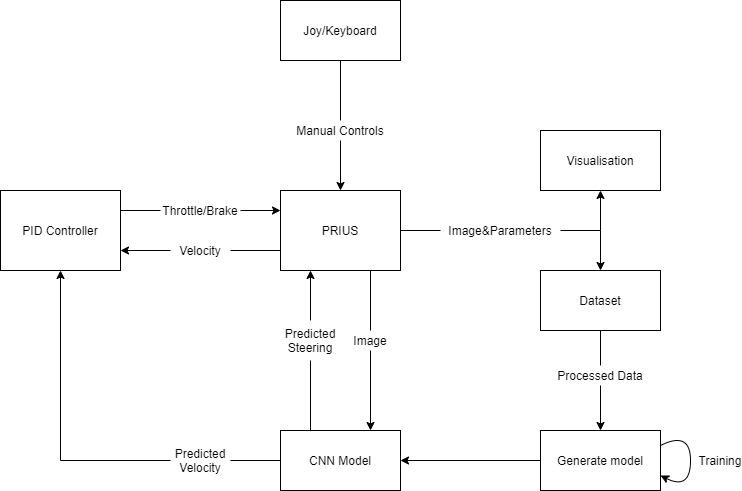

The diagram above was exported from draw.io. Its source (the exported page's mxGraphModel, read from the mxfile embedded in the PNG):
<mxGraphModel dx="1038" dy="580" grid="1" gridSize="10" guides="1" tooltips="1" connect="1" arrows="1" fold="1" page="1" pageScale="1" pageWidth="1100" pageHeight="850" background="#ffffff" math="0" shadow="0">
  <root>
    <mxCell id="0" />
    <mxCell id="1" parent="0" />
    <mxCell id="Q387VpIFkdAZ6oDg69Is-4" value="&lt;font style=&quot;font-size: 12px&quot;&gt;PRIUS&lt;/font&gt;" style="rounded=0;whiteSpace=wrap;html=1;" vertex="1" parent="1">
      <mxGeometry x="500" y="240" width="120" height="80" as="geometry" />
    </mxCell>
    <mxCell id="Q387VpIFkdAZ6oDg69Is-5" value="Joy/Keyboard" style="rounded=0;whiteSpace=wrap;html=1;" vertex="1" parent="1">
      <mxGeometry x="500" y="50" width="120" height="60" as="geometry" />
    </mxCell>
    <mxCell id="Q387VpIFkdAZ6oDg69Is-8" value="Manual Controls" style="text;html=1;strokeColor=none;fillColor=none;align=center;verticalAlign=middle;whiteSpace=wrap;rounded=0;" vertex="1" parent="1">
      <mxGeometry x="490" y="170" width="140" height="20" as="geometry" />
    </mxCell>
    <mxCell id="Q387VpIFkdAZ6oDg69Is-9" value="Visualisation" style="rounded=0;whiteSpace=wrap;html=1;" vertex="1" parent="1">
      <mxGeometry x="760" y="180" width="120" height="60" as="geometry" />
    </mxCell>
    <mxCell id="Q387VpIFkdAZ6oDg69Is-13" value="Image&amp;amp;Parameters" style="text;html=1;strokeColor=none;fillColor=none;align=center;verticalAlign=middle;whiteSpace=wrap;rounded=0;" vertex="1" parent="1">
      <mxGeometry x="660" y="270" width="120" height="20" as="geometry" />
    </mxCell>
    <mxCell id="Q387VpIFkdAZ6oDg69Is-14" value="Dataset" style="rounded=0;whiteSpace=wrap;html=1;" vertex="1" parent="1">
      <mxGeometry x="760" y="320" width="120" height="60" as="geometry" />
    </mxCell>
    <mxCell id="Q387VpIFkdAZ6oDg69Is-17" value="" style="endArrow=classic;html=1;entryX=0.5;entryY=1;entryDx=0;entryDy=0;" edge="1" parent="1" target="Q387VpIFkdAZ6oDg69Is-9">
      <mxGeometry width="50" height="50" relative="1" as="geometry">
        <mxPoint x="820" y="280" as="sourcePoint" />
        <mxPoint x="650" y="270" as="targetPoint" />
      </mxGeometry>
    </mxCell>
    <mxCell id="Q387VpIFkdAZ6oDg69Is-18" value="" style="endArrow=classic;html=1;entryX=0.5;entryY=0;entryDx=0;entryDy=0;" edge="1" parent="1" target="Q387VpIFkdAZ6oDg69Is-14">
      <mxGeometry width="50" height="50" relative="1" as="geometry">
        <mxPoint x="820" y="280" as="sourcePoint" />
        <mxPoint x="650" y="270" as="targetPoint" />
      </mxGeometry>
    </mxCell>
    <mxCell id="Q387VpIFkdAZ6oDg69Is-20" value="" style="endArrow=none;html=1;entryX=0.5;entryY=1;entryDx=0;entryDy=0;exitX=0.5;exitY=0;exitDx=0;exitDy=0;" edge="1" parent="1" source="Q387VpIFkdAZ6oDg69Is-8" target="Q387VpIFkdAZ6oDg69Is-5">
      <mxGeometry width="50" height="50" relative="1" as="geometry">
        <mxPoint x="570" y="150" as="sourcePoint" />
        <mxPoint x="650" y="270" as="targetPoint" />
      </mxGeometry>
    </mxCell>
    <mxCell id="Q387VpIFkdAZ6oDg69Is-21" value="" style="endArrow=classic;html=1;entryX=0.5;entryY=0;entryDx=0;entryDy=0;exitX=0.5;exitY=1;exitDx=0;exitDy=0;" edge="1" parent="1" source="Q387VpIFkdAZ6oDg69Is-8" target="Q387VpIFkdAZ6oDg69Is-4">
      <mxGeometry width="50" height="50" relative="1" as="geometry">
        <mxPoint x="600" y="320" as="sourcePoint" />
        <mxPoint x="650" y="270" as="targetPoint" />
      </mxGeometry>
    </mxCell>
    <mxCell id="Q387VpIFkdAZ6oDg69Is-23" value="Generate model" style="rounded=0;whiteSpace=wrap;html=1;" vertex="1" parent="1">
      <mxGeometry x="760" y="480" width="120" height="60" as="geometry" />
    </mxCell>
    <mxCell id="Q387VpIFkdAZ6oDg69Is-24" value="Processed Data" style="text;html=1;strokeColor=none;fillColor=none;align=center;verticalAlign=middle;whiteSpace=wrap;rounded=0;" vertex="1" parent="1">
      <mxGeometry x="760" y="415" width="120" height="20" as="geometry" />
    </mxCell>
    <mxCell id="Q387VpIFkdAZ6oDg69Is-25" value="" style="endArrow=none;html=1;entryX=0.5;entryY=1;entryDx=0;entryDy=0;exitX=0.5;exitY=0;exitDx=0;exitDy=0;" edge="1" parent="1" source="Q387VpIFkdAZ6oDg69Is-24" target="Q387VpIFkdAZ6oDg69Is-14">
      <mxGeometry width="50" height="50" relative="1" as="geometry">
        <mxPoint x="600" y="310" as="sourcePoint" />
        <mxPoint x="650" y="260" as="targetPoint" />
      </mxGeometry>
    </mxCell>
    <mxCell id="Q387VpIFkdAZ6oDg69Is-28" value="" style="endArrow=classic;html=1;entryX=0.5;entryY=0;entryDx=0;entryDy=0;exitX=0.5;exitY=1;exitDx=0;exitDy=0;" edge="1" parent="1" source="Q387VpIFkdAZ6oDg69Is-24" target="Q387VpIFkdAZ6oDg69Is-23">
      <mxGeometry width="50" height="50" relative="1" as="geometry">
        <mxPoint x="600" y="310" as="sourcePoint" />
        <mxPoint x="650" y="260" as="targetPoint" />
      </mxGeometry>
    </mxCell>
    <mxCell id="Q387VpIFkdAZ6oDg69Is-29" value="" style="curved=1;endArrow=classic;html=1;entryX=1;entryY=0.75;entryDx=0;entryDy=0;exitX=1;exitY=0.25;exitDx=0;exitDy=0;" edge="1" parent="1" source="Q387VpIFkdAZ6oDg69Is-23" target="Q387VpIFkdAZ6oDg69Is-23">
      <mxGeometry width="50" height="50" relative="1" as="geometry">
        <mxPoint x="600" y="310" as="sourcePoint" />
        <mxPoint x="650" y="260" as="targetPoint" />
        <Array as="points">
          <mxPoint x="910" y="480" />
          <mxPoint x="910" y="540" />
        </Array>
      </mxGeometry>
    </mxCell>
    <mxCell id="Q387VpIFkdAZ6oDg69Is-30" value="Training" style="text;html=1;strokeColor=none;fillColor=none;align=center;verticalAlign=middle;whiteSpace=wrap;rounded=0;" vertex="1" parent="1">
      <mxGeometry x="920" y="500" width="40" height="20" as="geometry" />
    </mxCell>
    <mxCell id="Q387VpIFkdAZ6oDg69Is-31" value="CNN Model" style="rounded=0;whiteSpace=wrap;html=1;" vertex="1" parent="1">
      <mxGeometry x="500" y="480" width="120" height="60" as="geometry" />
    </mxCell>
    <mxCell id="Q387VpIFkdAZ6oDg69Is-32" value="" style="endArrow=classic;html=1;entryX=1;entryY=0.5;entryDx=0;entryDy=0;exitX=0;exitY=0.5;exitDx=0;exitDy=0;" edge="1" parent="1" source="Q387VpIFkdAZ6oDg69Is-23" target="Q387VpIFkdAZ6oDg69Is-31">
      <mxGeometry width="50" height="50" relative="1" as="geometry">
        <mxPoint x="540" y="400" as="sourcePoint" />
        <mxPoint x="590" y="350" as="targetPoint" />
      </mxGeometry>
    </mxCell>
    <mxCell id="Q387VpIFkdAZ6oDg69Is-33" value="" style="endArrow=classic;html=1;entryX=0.75;entryY=0;entryDx=0;entryDy=0;exitX=0.5;exitY=1;exitDx=0;exitDy=0;" edge="1" parent="1" source="Q387VpIFkdAZ6oDg69Is-34" target="Q387VpIFkdAZ6oDg69Is-31">
      <mxGeometry width="50" height="50" relative="1" as="geometry">
        <mxPoint x="590" y="430" as="sourcePoint" />
        <mxPoint x="570" y="350" as="targetPoint" />
      </mxGeometry>
    </mxCell>
    <mxCell id="Q387VpIFkdAZ6oDg69Is-34" value="Image" style="text;html=1;strokeColor=none;fillColor=none;align=center;verticalAlign=middle;whiteSpace=wrap;rounded=0;" vertex="1" parent="1">
      <mxGeometry x="570" y="380" width="40" height="20" as="geometry" />
    </mxCell>
    <mxCell id="Q387VpIFkdAZ6oDg69Is-35" value="" style="endArrow=none;html=1;entryX=0.5;entryY=0;entryDx=0;entryDy=0;exitX=0.75;exitY=1;exitDx=0;exitDy=0;" edge="1" parent="1" source="Q387VpIFkdAZ6oDg69Is-4" target="Q387VpIFkdAZ6oDg69Is-34">
      <mxGeometry width="50" height="50" relative="1" as="geometry">
        <mxPoint x="510" y="350" as="sourcePoint" />
        <mxPoint x="560" y="300" as="targetPoint" />
      </mxGeometry>
    </mxCell>
    <mxCell id="Q387VpIFkdAZ6oDg69Is-36" value="Predicted Steering" style="text;html=1;strokeColor=none;fillColor=none;align=center;verticalAlign=middle;whiteSpace=wrap;rounded=0;" vertex="1" parent="1">
      <mxGeometry x="510" y="370" width="40" height="40" as="geometry" />
    </mxCell>
    <mxCell id="Q387VpIFkdAZ6oDg69Is-37" value="" style="endArrow=classic;html=1;exitX=0.5;exitY=0;exitDx=0;exitDy=0;" edge="1" parent="1" source="Q387VpIFkdAZ6oDg69Is-36">
      <mxGeometry width="50" height="50" relative="1" as="geometry">
        <mxPoint x="510" y="350" as="sourcePoint" />
        <mxPoint x="530" y="320" as="targetPoint" />
      </mxGeometry>
    </mxCell>
    <mxCell id="Q387VpIFkdAZ6oDg69Is-38" value="" style="endArrow=none;html=1;entryX=0.5;entryY=1;entryDx=0;entryDy=0;exitX=0.25;exitY=0;exitDx=0;exitDy=0;" edge="1" parent="1" source="Q387VpIFkdAZ6oDg69Is-31" target="Q387VpIFkdAZ6oDg69Is-36">
      <mxGeometry width="50" height="50" relative="1" as="geometry">
        <mxPoint x="510" y="350" as="sourcePoint" />
        <mxPoint x="560" y="300" as="targetPoint" />
      </mxGeometry>
    </mxCell>
    <mxCell id="Q387VpIFkdAZ6oDg69Is-39" value="PID Controller" style="rounded=0;whiteSpace=wrap;html=1;" vertex="1" parent="1">
      <mxGeometry x="220" y="240" width="120" height="80" as="geometry" />
    </mxCell>
    <mxCell id="Q387VpIFkdAZ6oDg69Is-40" value="Velocity" style="text;html=1;strokeColor=none;fillColor=none;align=center;verticalAlign=middle;whiteSpace=wrap;rounded=0;" vertex="1" parent="1">
      <mxGeometry x="390" y="290" width="60" height="20" as="geometry" />
    </mxCell>
    <mxCell id="Q387VpIFkdAZ6oDg69Is-41" value="Throttle/Brake" style="text;html=1;strokeColor=none;fillColor=none;align=center;verticalAlign=middle;whiteSpace=wrap;rounded=0;" vertex="1" parent="1">
      <mxGeometry x="380" y="250" width="80" height="20" as="geometry" />
    </mxCell>
    <mxCell id="Q387VpIFkdAZ6oDg69Is-42" value="" style="endArrow=none;html=1;exitX=1;exitY=0.25;exitDx=0;exitDy=0;entryX=0;entryY=0.5;entryDx=0;entryDy=0;" edge="1" parent="1" source="Q387VpIFkdAZ6oDg69Is-39" target="Q387VpIFkdAZ6oDg69Is-41">
      <mxGeometry width="50" height="50" relative="1" as="geometry">
        <mxPoint x="510" y="350" as="sourcePoint" />
        <mxPoint x="560" y="300" as="targetPoint" />
      </mxGeometry>
    </mxCell>
    <mxCell id="Q387VpIFkdAZ6oDg69Is-46" value="" style="endArrow=classic;html=1;exitX=1;exitY=0.5;exitDx=0;exitDy=0;entryX=0;entryY=0.25;entryDx=0;entryDy=0;" edge="1" parent="1" source="Q387VpIFkdAZ6oDg69Is-41" target="Q387VpIFkdAZ6oDg69Is-4">
      <mxGeometry width="50" height="50" relative="1" as="geometry">
        <mxPoint x="510" y="340" as="sourcePoint" />
        <mxPoint x="560" y="290" as="targetPoint" />
      </mxGeometry>
    </mxCell>
    <mxCell id="Q387VpIFkdAZ6oDg69Is-47" value="" style="endArrow=none;html=1;entryX=0;entryY=0.75;entryDx=0;entryDy=0;exitX=1;exitY=0.5;exitDx=0;exitDy=0;" edge="1" parent="1" source="Q387VpIFkdAZ6oDg69Is-40" target="Q387VpIFkdAZ6oDg69Is-4">
      <mxGeometry width="50" height="50" relative="1" as="geometry">
        <mxPoint x="510" y="340" as="sourcePoint" />
        <mxPoint x="560" y="290" as="targetPoint" />
      </mxGeometry>
    </mxCell>
    <mxCell id="Q387VpIFkdAZ6oDg69Is-48" value="" style="endArrow=classic;html=1;entryX=1;entryY=0.75;entryDx=0;entryDy=0;exitX=0;exitY=0.5;exitDx=0;exitDy=0;" edge="1" parent="1" source="Q387VpIFkdAZ6oDg69Is-40" target="Q387VpIFkdAZ6oDg69Is-39">
      <mxGeometry width="50" height="50" relative="1" as="geometry">
        <mxPoint x="510" y="340" as="sourcePoint" />
        <mxPoint x="560" y="290" as="targetPoint" />
      </mxGeometry>
    </mxCell>
    <mxCell id="Q387VpIFkdAZ6oDg69Is-51" value="" style="endArrow=classic;html=1;entryX=0.5;entryY=1;entryDx=0;entryDy=0;" edge="1" parent="1" target="Q387VpIFkdAZ6oDg69Is-39">
      <mxGeometry width="50" height="50" relative="1" as="geometry">
        <mxPoint x="280" y="510" as="sourcePoint" />
        <mxPoint x="560" y="290" as="targetPoint" />
      </mxGeometry>
    </mxCell>
    <mxCell id="Q387VpIFkdAZ6oDg69Is-53" value="" style="endArrow=none;html=1;entryX=1;entryY=0.5;entryDx=0;entryDy=0;exitX=0;exitY=0.5;exitDx=0;exitDy=0;" edge="1" parent="1" source="Q387VpIFkdAZ6oDg69Is-13" target="Q387VpIFkdAZ6oDg69Is-4">
      <mxGeometry width="50" height="50" relative="1" as="geometry">
        <mxPoint x="510" y="340" as="sourcePoint" />
        <mxPoint x="560" y="290" as="targetPoint" />
      </mxGeometry>
    </mxCell>
    <mxCell id="Q387VpIFkdAZ6oDg69Is-54" value="" style="endArrow=none;html=1;entryX=1;entryY=0.5;entryDx=0;entryDy=0;" edge="1" parent="1" target="Q387VpIFkdAZ6oDg69Is-13">
      <mxGeometry width="50" height="50" relative="1" as="geometry">
        <mxPoint x="820" y="280" as="sourcePoint" />
        <mxPoint x="560" y="290" as="targetPoint" />
      </mxGeometry>
    </mxCell>
    <mxCell id="Q387VpIFkdAZ6oDg69Is-55" value="Predicted Velocity" style="text;html=1;strokeColor=none;fillColor=none;align=center;verticalAlign=middle;whiteSpace=wrap;rounded=0;" vertex="1" parent="1">
      <mxGeometry x="390" y="500" width="60" height="20" as="geometry" />
    </mxCell>
    <mxCell id="Q387VpIFkdAZ6oDg69Is-56" value="" style="endArrow=none;html=1;entryX=0;entryY=0.5;entryDx=0;entryDy=0;" edge="1" parent="1" target="Q387VpIFkdAZ6oDg69Is-55">
      <mxGeometry width="50" height="50" relative="1" as="geometry">
        <mxPoint x="280" y="510" as="sourcePoint" />
        <mxPoint x="550" y="260" as="targetPoint" />
      </mxGeometry>
    </mxCell>
    <mxCell id="Q387VpIFkdAZ6oDg69Is-57" value="" style="endArrow=none;html=1;exitX=1;exitY=0.5;exitDx=0;exitDy=0;entryX=0;entryY=0.5;entryDx=0;entryDy=0;" edge="1" parent="1" source="Q387VpIFkdAZ6oDg69Is-55" target="Q387VpIFkdAZ6oDg69Is-31">
      <mxGeometry width="50" height="50" relative="1" as="geometry">
        <mxPoint x="500" y="310" as="sourcePoint" />
        <mxPoint x="550" y="260" as="targetPoint" />
      </mxGeometry>
    </mxCell>
  </root>
</mxGraphModel>